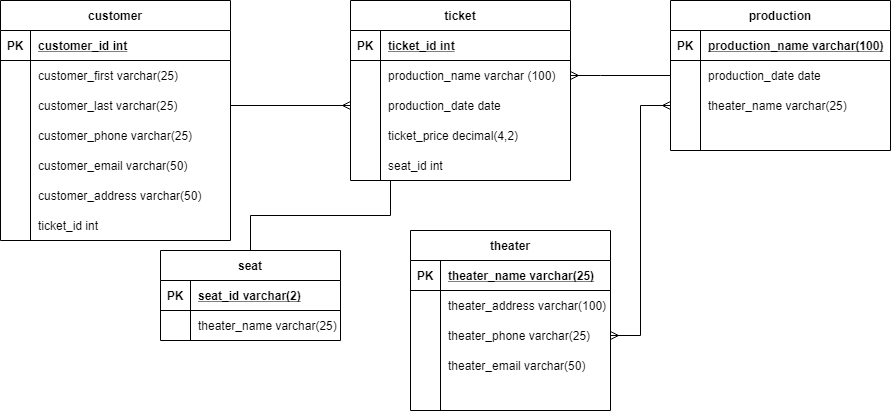

The diagram above was exported from draw.io. Its source (the exported page's mxGraphModel, read from the mxfile embedded in the PNG):
<mxGraphModel dx="1285" dy="724" grid="1" gridSize="10" guides="1" tooltips="1" connect="1" arrows="1" fold="1" page="1" pageScale="1" pageWidth="850" pageHeight="1100" math="0" shadow="0">
  <root>
    <mxCell id="0" />
    <mxCell id="1" parent="0" />
    <mxCell id="yhtRanGLSWEvvNL32mvH-5" value="customer" style="shape=table;startSize=30;container=1;collapsible=1;childLayout=tableLayout;fixedRows=1;rowLines=0;fontStyle=1;align=center;resizeLast=1;" parent="1" vertex="1">
      <mxGeometry x="30" y="80" width="230" height="240" as="geometry" />
    </mxCell>
    <mxCell id="yhtRanGLSWEvvNL32mvH-6" value="" style="shape=partialRectangle;collapsible=0;dropTarget=0;pointerEvents=0;fillColor=none;top=0;left=0;bottom=1;right=0;points=[[0,0.5],[1,0.5]];portConstraint=eastwest;" parent="yhtRanGLSWEvvNL32mvH-5" vertex="1">
      <mxGeometry y="30" width="230" height="30" as="geometry" />
    </mxCell>
    <mxCell id="yhtRanGLSWEvvNL32mvH-7" value="PK" style="shape=partialRectangle;connectable=0;fillColor=none;top=0;left=0;bottom=0;right=0;fontStyle=1;overflow=hidden;" parent="yhtRanGLSWEvvNL32mvH-6" vertex="1">
      <mxGeometry width="30" height="30" as="geometry" />
    </mxCell>
    <mxCell id="yhtRanGLSWEvvNL32mvH-8" value="customer_id int" style="shape=partialRectangle;connectable=0;fillColor=none;top=0;left=0;bottom=0;right=0;align=left;spacingLeft=6;fontStyle=5;overflow=hidden;" parent="yhtRanGLSWEvvNL32mvH-6" vertex="1">
      <mxGeometry x="30" width="200" height="30" as="geometry" />
    </mxCell>
    <mxCell id="yhtRanGLSWEvvNL32mvH-9" value="" style="shape=partialRectangle;collapsible=0;dropTarget=0;pointerEvents=0;fillColor=none;top=0;left=0;bottom=0;right=0;points=[[0,0.5],[1,0.5]];portConstraint=eastwest;" parent="yhtRanGLSWEvvNL32mvH-5" vertex="1">
      <mxGeometry y="60" width="230" height="30" as="geometry" />
    </mxCell>
    <mxCell id="yhtRanGLSWEvvNL32mvH-10" value="" style="shape=partialRectangle;connectable=0;fillColor=none;top=0;left=0;bottom=0;right=0;editable=1;overflow=hidden;" parent="yhtRanGLSWEvvNL32mvH-9" vertex="1">
      <mxGeometry width="30" height="30" as="geometry" />
    </mxCell>
    <mxCell id="yhtRanGLSWEvvNL32mvH-11" value="customer_first varchar(25)" style="shape=partialRectangle;connectable=0;fillColor=none;top=0;left=0;bottom=0;right=0;align=left;spacingLeft=6;overflow=hidden;" parent="yhtRanGLSWEvvNL32mvH-9" vertex="1">
      <mxGeometry x="30" width="200" height="30" as="geometry" />
    </mxCell>
    <mxCell id="yhtRanGLSWEvvNL32mvH-12" value="" style="shape=partialRectangle;collapsible=0;dropTarget=0;pointerEvents=0;fillColor=none;top=0;left=0;bottom=0;right=0;points=[[0,0.5],[1,0.5]];portConstraint=eastwest;" parent="yhtRanGLSWEvvNL32mvH-5" vertex="1">
      <mxGeometry y="90" width="230" height="30" as="geometry" />
    </mxCell>
    <mxCell id="yhtRanGLSWEvvNL32mvH-13" value="" style="shape=partialRectangle;connectable=0;fillColor=none;top=0;left=0;bottom=0;right=0;editable=1;overflow=hidden;" parent="yhtRanGLSWEvvNL32mvH-12" vertex="1">
      <mxGeometry width="30" height="30" as="geometry" />
    </mxCell>
    <mxCell id="yhtRanGLSWEvvNL32mvH-14" value="customer_last varchar(25)" style="shape=partialRectangle;connectable=0;fillColor=none;top=0;left=0;bottom=0;right=0;align=left;spacingLeft=6;overflow=hidden;" parent="yhtRanGLSWEvvNL32mvH-12" vertex="1">
      <mxGeometry x="30" width="200" height="30" as="geometry" />
    </mxCell>
    <mxCell id="yhtRanGLSWEvvNL32mvH-15" value="" style="shape=partialRectangle;collapsible=0;dropTarget=0;pointerEvents=0;fillColor=none;top=0;left=0;bottom=0;right=0;points=[[0,0.5],[1,0.5]];portConstraint=eastwest;" parent="yhtRanGLSWEvvNL32mvH-5" vertex="1">
      <mxGeometry y="120" width="230" height="30" as="geometry" />
    </mxCell>
    <mxCell id="yhtRanGLSWEvvNL32mvH-16" value="" style="shape=partialRectangle;connectable=0;fillColor=none;top=0;left=0;bottom=0;right=0;editable=1;overflow=hidden;" parent="yhtRanGLSWEvvNL32mvH-15" vertex="1">
      <mxGeometry width="30" height="30" as="geometry" />
    </mxCell>
    <mxCell id="yhtRanGLSWEvvNL32mvH-17" value="customer_phone varchar(25)" style="shape=partialRectangle;connectable=0;fillColor=none;top=0;left=0;bottom=0;right=0;align=left;spacingLeft=6;overflow=hidden;" parent="yhtRanGLSWEvvNL32mvH-15" vertex="1">
      <mxGeometry x="30" width="200" height="30" as="geometry" />
    </mxCell>
    <mxCell id="yhtRanGLSWEvvNL32mvH-18" value="customer_address varchar(50)" style="shape=partialRectangle;connectable=0;fillColor=none;top=0;left=0;bottom=0;right=0;align=left;spacingLeft=6;overflow=hidden;" parent="1" vertex="1">
      <mxGeometry x="60" y="260" width="200" height="30" as="geometry" />
    </mxCell>
    <mxCell id="yhtRanGLSWEvvNL32mvH-19" value="ticket_id int" style="shape=partialRectangle;connectable=0;fillColor=none;top=0;left=0;bottom=0;right=0;align=left;spacingLeft=6;overflow=hidden;" parent="1" vertex="1">
      <mxGeometry x="60" y="290" width="150" height="30" as="geometry" />
    </mxCell>
    <mxCell id="yhtRanGLSWEvvNL32mvH-20" value="theater" style="shape=table;startSize=30;container=1;collapsible=1;childLayout=tableLayout;fixedRows=1;rowLines=0;fontStyle=1;align=center;resizeLast=1;" parent="1" vertex="1">
      <mxGeometry x="440" y="310" width="200" height="180" as="geometry" />
    </mxCell>
    <mxCell id="yhtRanGLSWEvvNL32mvH-21" value="" style="shape=partialRectangle;collapsible=0;dropTarget=0;pointerEvents=0;fillColor=none;top=0;left=0;bottom=1;right=0;points=[[0,0.5],[1,0.5]];portConstraint=eastwest;" parent="yhtRanGLSWEvvNL32mvH-20" vertex="1">
      <mxGeometry y="30" width="200" height="30" as="geometry" />
    </mxCell>
    <mxCell id="yhtRanGLSWEvvNL32mvH-22" value="PK" style="shape=partialRectangle;connectable=0;fillColor=none;top=0;left=0;bottom=0;right=0;fontStyle=1;overflow=hidden;" parent="yhtRanGLSWEvvNL32mvH-21" vertex="1">
      <mxGeometry width="30" height="30" as="geometry" />
    </mxCell>
    <mxCell id="yhtRanGLSWEvvNL32mvH-23" value="theater_name varchar(25)" style="shape=partialRectangle;connectable=0;fillColor=none;top=0;left=0;bottom=0;right=0;align=left;spacingLeft=6;fontStyle=5;overflow=hidden;" parent="yhtRanGLSWEvvNL32mvH-21" vertex="1">
      <mxGeometry x="30" width="170" height="30" as="geometry" />
    </mxCell>
    <mxCell id="yhtRanGLSWEvvNL32mvH-24" value="" style="shape=partialRectangle;collapsible=0;dropTarget=0;pointerEvents=0;fillColor=none;top=0;left=0;bottom=0;right=0;points=[[0,0.5],[1,0.5]];portConstraint=eastwest;" parent="yhtRanGLSWEvvNL32mvH-20" vertex="1">
      <mxGeometry y="60" width="200" height="30" as="geometry" />
    </mxCell>
    <mxCell id="yhtRanGLSWEvvNL32mvH-25" value="" style="shape=partialRectangle;connectable=0;fillColor=none;top=0;left=0;bottom=0;right=0;editable=1;overflow=hidden;" parent="yhtRanGLSWEvvNL32mvH-24" vertex="1">
      <mxGeometry width="30" height="30" as="geometry" />
    </mxCell>
    <mxCell id="yhtRanGLSWEvvNL32mvH-26" value="theater_address varchar(100)" style="shape=partialRectangle;connectable=0;fillColor=none;top=0;left=0;bottom=0;right=0;align=left;spacingLeft=6;overflow=hidden;" parent="yhtRanGLSWEvvNL32mvH-24" vertex="1">
      <mxGeometry x="30" width="170" height="30" as="geometry" />
    </mxCell>
    <mxCell id="yhtRanGLSWEvvNL32mvH-27" value="" style="shape=partialRectangle;collapsible=0;dropTarget=0;pointerEvents=0;fillColor=none;top=0;left=0;bottom=0;right=0;points=[[0,0.5],[1,0.5]];portConstraint=eastwest;" parent="yhtRanGLSWEvvNL32mvH-20" vertex="1">
      <mxGeometry y="90" width="200" height="30" as="geometry" />
    </mxCell>
    <mxCell id="yhtRanGLSWEvvNL32mvH-28" value="" style="shape=partialRectangle;connectable=0;fillColor=none;top=0;left=0;bottom=0;right=0;editable=1;overflow=hidden;" parent="yhtRanGLSWEvvNL32mvH-27" vertex="1">
      <mxGeometry width="30" height="30" as="geometry" />
    </mxCell>
    <mxCell id="yhtRanGLSWEvvNL32mvH-29" value="theater_phone varchar(25)" style="shape=partialRectangle;connectable=0;fillColor=none;top=0;left=0;bottom=0;right=0;align=left;spacingLeft=6;overflow=hidden;" parent="yhtRanGLSWEvvNL32mvH-27" vertex="1">
      <mxGeometry x="30" width="170" height="30" as="geometry" />
    </mxCell>
    <mxCell id="yhtRanGLSWEvvNL32mvH-30" value="" style="shape=partialRectangle;collapsible=0;dropTarget=0;pointerEvents=0;fillColor=none;top=0;left=0;bottom=0;right=0;points=[[0,0.5],[1,0.5]];portConstraint=eastwest;" parent="yhtRanGLSWEvvNL32mvH-20" vertex="1">
      <mxGeometry y="120" width="200" height="30" as="geometry" />
    </mxCell>
    <mxCell id="yhtRanGLSWEvvNL32mvH-31" value="" style="shape=partialRectangle;connectable=0;fillColor=none;top=0;left=0;bottom=0;right=0;editable=1;overflow=hidden;" parent="yhtRanGLSWEvvNL32mvH-30" vertex="1">
      <mxGeometry width="30" height="30" as="geometry" />
    </mxCell>
    <mxCell id="yhtRanGLSWEvvNL32mvH-32" value="theater_email varchar(50)" style="shape=partialRectangle;connectable=0;fillColor=none;top=0;left=0;bottom=0;right=0;align=left;spacingLeft=6;overflow=hidden;" parent="yhtRanGLSWEvvNL32mvH-30" vertex="1">
      <mxGeometry x="30" width="170" height="30" as="geometry" />
    </mxCell>
    <mxCell id="yhtRanGLSWEvvNL32mvH-33" value="seat_id int" style="shape=partialRectangle;connectable=0;fillColor=none;top=0;left=0;bottom=0;right=0;align=left;spacingLeft=6;overflow=hidden;" parent="1" vertex="1">
      <mxGeometry x="410" y="230" width="150" height="30" as="geometry" />
    </mxCell>
    <mxCell id="yhtRanGLSWEvvNL32mvH-34" value="customer_email varchar(50)" style="shape=partialRectangle;connectable=0;fillColor=none;top=0;left=0;bottom=0;right=0;align=left;spacingLeft=6;overflow=hidden;" parent="1" vertex="1">
      <mxGeometry x="60" y="230" width="200" height="30" as="geometry" />
    </mxCell>
    <mxCell id="yhtRanGLSWEvvNL32mvH-36" value="production" style="shape=table;startSize=30;container=1;collapsible=1;childLayout=tableLayout;fixedRows=1;rowLines=0;fontStyle=1;align=center;resizeLast=1;" parent="1" vertex="1">
      <mxGeometry x="700" y="80" width="220" height="150" as="geometry" />
    </mxCell>
    <mxCell id="yhtRanGLSWEvvNL32mvH-37" value="" style="shape=partialRectangle;collapsible=0;dropTarget=0;pointerEvents=0;fillColor=none;top=0;left=0;bottom=1;right=0;points=[[0,0.5],[1,0.5]];portConstraint=eastwest;" parent="yhtRanGLSWEvvNL32mvH-36" vertex="1">
      <mxGeometry y="30" width="220" height="30" as="geometry" />
    </mxCell>
    <mxCell id="yhtRanGLSWEvvNL32mvH-38" value="PK" style="shape=partialRectangle;connectable=0;fillColor=none;top=0;left=0;bottom=0;right=0;fontStyle=1;overflow=hidden;" parent="yhtRanGLSWEvvNL32mvH-37" vertex="1">
      <mxGeometry width="30" height="30" as="geometry" />
    </mxCell>
    <mxCell id="yhtRanGLSWEvvNL32mvH-39" value="production_name varchar(100)" style="shape=partialRectangle;connectable=0;fillColor=none;top=0;left=0;bottom=0;right=0;align=left;spacingLeft=6;fontStyle=5;overflow=hidden;" parent="yhtRanGLSWEvvNL32mvH-37" vertex="1">
      <mxGeometry x="30" width="190" height="30" as="geometry" />
    </mxCell>
    <mxCell id="yhtRanGLSWEvvNL32mvH-40" value="" style="shape=partialRectangle;collapsible=0;dropTarget=0;pointerEvents=0;fillColor=none;top=0;left=0;bottom=0;right=0;points=[[0,0.5],[1,0.5]];portConstraint=eastwest;" parent="yhtRanGLSWEvvNL32mvH-36" vertex="1">
      <mxGeometry y="60" width="220" height="30" as="geometry" />
    </mxCell>
    <mxCell id="yhtRanGLSWEvvNL32mvH-41" value="" style="shape=partialRectangle;connectable=0;fillColor=none;top=0;left=0;bottom=0;right=0;editable=1;overflow=hidden;" parent="yhtRanGLSWEvvNL32mvH-40" vertex="1">
      <mxGeometry width="30" height="30" as="geometry" />
    </mxCell>
    <mxCell id="yhtRanGLSWEvvNL32mvH-42" value="production_date date" style="shape=partialRectangle;connectable=0;fillColor=none;top=0;left=0;bottom=0;right=0;align=left;spacingLeft=6;overflow=hidden;" parent="yhtRanGLSWEvvNL32mvH-40" vertex="1">
      <mxGeometry x="30" width="190" height="30" as="geometry" />
    </mxCell>
    <mxCell id="yhtRanGLSWEvvNL32mvH-43" value="" style="shape=partialRectangle;collapsible=0;dropTarget=0;pointerEvents=0;fillColor=none;top=0;left=0;bottom=0;right=0;points=[[0,0.5],[1,0.5]];portConstraint=eastwest;" parent="yhtRanGLSWEvvNL32mvH-36" vertex="1">
      <mxGeometry y="90" width="220" height="30" as="geometry" />
    </mxCell>
    <mxCell id="yhtRanGLSWEvvNL32mvH-44" value="" style="shape=partialRectangle;connectable=0;fillColor=none;top=0;left=0;bottom=0;right=0;editable=1;overflow=hidden;" parent="yhtRanGLSWEvvNL32mvH-43" vertex="1">
      <mxGeometry width="30" height="30" as="geometry" />
    </mxCell>
    <mxCell id="yhtRanGLSWEvvNL32mvH-45" value="theater_name varchar(25)" style="shape=partialRectangle;connectable=0;fillColor=none;top=0;left=0;bottom=0;right=0;align=left;spacingLeft=6;overflow=hidden;" parent="yhtRanGLSWEvvNL32mvH-43" vertex="1">
      <mxGeometry x="30" width="190" height="30" as="geometry" />
    </mxCell>
    <mxCell id="yhtRanGLSWEvvNL32mvH-46" value="" style="shape=partialRectangle;collapsible=0;dropTarget=0;pointerEvents=0;fillColor=none;top=0;left=0;bottom=0;right=0;points=[[0,0.5],[1,0.5]];portConstraint=eastwest;" parent="yhtRanGLSWEvvNL32mvH-36" vertex="1">
      <mxGeometry y="120" width="220" height="30" as="geometry" />
    </mxCell>
    <mxCell id="yhtRanGLSWEvvNL32mvH-47" value="" style="shape=partialRectangle;connectable=0;fillColor=none;top=0;left=0;bottom=0;right=0;editable=1;overflow=hidden;" parent="yhtRanGLSWEvvNL32mvH-46" vertex="1">
      <mxGeometry width="30" height="30" as="geometry" />
    </mxCell>
    <mxCell id="yhtRanGLSWEvvNL32mvH-48" value="" style="shape=partialRectangle;connectable=0;fillColor=none;top=0;left=0;bottom=0;right=0;align=left;spacingLeft=6;overflow=hidden;" parent="yhtRanGLSWEvvNL32mvH-46" vertex="1">
      <mxGeometry x="30" width="190" height="30" as="geometry" />
    </mxCell>
    <mxCell id="yhtRanGLSWEvvNL32mvH-49" style="edgeStyle=orthogonalEdgeStyle;rounded=0;orthogonalLoop=1;jettySize=auto;html=1;exitX=1;exitY=0.5;exitDx=0;exitDy=0;entryX=0;entryY=0.5;entryDx=0;entryDy=0;startArrow=ERmany;startFill=0;endArrow=ERmany;endFill=0;" parent="1" source="yhtRanGLSWEvvNL32mvH-27" target="yhtRanGLSWEvvNL32mvH-43" edge="1">
      <mxGeometry relative="1" as="geometry" />
    </mxCell>
    <mxCell id="yhtRanGLSWEvvNL32mvH-50" value="ticket" style="shape=table;startSize=30;container=1;collapsible=1;childLayout=tableLayout;fixedRows=1;rowLines=0;fontStyle=1;align=center;resizeLast=1;" parent="1" vertex="1">
      <mxGeometry x="380" y="80" width="220" height="180" as="geometry" />
    </mxCell>
    <mxCell id="yhtRanGLSWEvvNL32mvH-51" value="" style="shape=partialRectangle;collapsible=0;dropTarget=0;pointerEvents=0;fillColor=none;top=0;left=0;bottom=1;right=0;points=[[0,0.5],[1,0.5]];portConstraint=eastwest;" parent="yhtRanGLSWEvvNL32mvH-50" vertex="1">
      <mxGeometry y="30" width="220" height="30" as="geometry" />
    </mxCell>
    <mxCell id="yhtRanGLSWEvvNL32mvH-52" value="PK" style="shape=partialRectangle;connectable=0;fillColor=none;top=0;left=0;bottom=0;right=0;fontStyle=1;overflow=hidden;" parent="yhtRanGLSWEvvNL32mvH-51" vertex="1">
      <mxGeometry width="30" height="30" as="geometry" />
    </mxCell>
    <mxCell id="yhtRanGLSWEvvNL32mvH-53" value="ticket_id int" style="shape=partialRectangle;connectable=0;fillColor=none;top=0;left=0;bottom=0;right=0;align=left;spacingLeft=6;fontStyle=5;overflow=hidden;" parent="yhtRanGLSWEvvNL32mvH-51" vertex="1">
      <mxGeometry x="30" width="190" height="30" as="geometry" />
    </mxCell>
    <mxCell id="yhtRanGLSWEvvNL32mvH-54" value="" style="shape=partialRectangle;collapsible=0;dropTarget=0;pointerEvents=0;fillColor=none;top=0;left=0;bottom=0;right=0;points=[[0,0.5],[1,0.5]];portConstraint=eastwest;" parent="yhtRanGLSWEvvNL32mvH-50" vertex="1">
      <mxGeometry y="60" width="220" height="30" as="geometry" />
    </mxCell>
    <mxCell id="yhtRanGLSWEvvNL32mvH-55" value="" style="shape=partialRectangle;connectable=0;fillColor=none;top=0;left=0;bottom=0;right=0;editable=1;overflow=hidden;" parent="yhtRanGLSWEvvNL32mvH-54" vertex="1">
      <mxGeometry width="30" height="30" as="geometry" />
    </mxCell>
    <mxCell id="yhtRanGLSWEvvNL32mvH-56" value="production_name varchar (100)" style="shape=partialRectangle;connectable=0;fillColor=none;top=0;left=0;bottom=0;right=0;align=left;spacingLeft=6;overflow=hidden;" parent="yhtRanGLSWEvvNL32mvH-54" vertex="1">
      <mxGeometry x="30" width="190" height="30" as="geometry" />
    </mxCell>
    <mxCell id="yhtRanGLSWEvvNL32mvH-57" value="" style="shape=partialRectangle;collapsible=0;dropTarget=0;pointerEvents=0;fillColor=none;top=0;left=0;bottom=0;right=0;points=[[0,0.5],[1,0.5]];portConstraint=eastwest;" parent="yhtRanGLSWEvvNL32mvH-50" vertex="1">
      <mxGeometry y="90" width="220" height="30" as="geometry" />
    </mxCell>
    <mxCell id="yhtRanGLSWEvvNL32mvH-58" value="" style="shape=partialRectangle;connectable=0;fillColor=none;top=0;left=0;bottom=0;right=0;editable=1;overflow=hidden;" parent="yhtRanGLSWEvvNL32mvH-57" vertex="1">
      <mxGeometry width="30" height="30" as="geometry" />
    </mxCell>
    <mxCell id="yhtRanGLSWEvvNL32mvH-59" value="production_date date" style="shape=partialRectangle;connectable=0;fillColor=none;top=0;left=0;bottom=0;right=0;align=left;spacingLeft=6;overflow=hidden;" parent="yhtRanGLSWEvvNL32mvH-57" vertex="1">
      <mxGeometry x="30" width="190" height="30" as="geometry" />
    </mxCell>
    <mxCell id="yhtRanGLSWEvvNL32mvH-60" value="" style="shape=partialRectangle;collapsible=0;dropTarget=0;pointerEvents=0;fillColor=none;top=0;left=0;bottom=0;right=0;points=[[0,0.5],[1,0.5]];portConstraint=eastwest;" parent="yhtRanGLSWEvvNL32mvH-50" vertex="1">
      <mxGeometry y="120" width="220" height="30" as="geometry" />
    </mxCell>
    <mxCell id="yhtRanGLSWEvvNL32mvH-61" value="" style="shape=partialRectangle;connectable=0;fillColor=none;top=0;left=0;bottom=0;right=0;editable=1;overflow=hidden;" parent="yhtRanGLSWEvvNL32mvH-60" vertex="1">
      <mxGeometry width="30" height="30" as="geometry" />
    </mxCell>
    <mxCell id="yhtRanGLSWEvvNL32mvH-62" value="" style="shape=partialRectangle;connectable=0;fillColor=none;top=0;left=0;bottom=0;right=0;align=left;spacingLeft=6;overflow=hidden;" parent="yhtRanGLSWEvvNL32mvH-60" vertex="1">
      <mxGeometry x="30" width="190" height="30" as="geometry" />
    </mxCell>
    <mxCell id="yhtRanGLSWEvvNL32mvH-63" value="ticket_price decimal(4,2)" style="shape=partialRectangle;connectable=0;fillColor=none;top=0;left=0;bottom=0;right=0;align=left;spacingLeft=6;overflow=hidden;" parent="1" vertex="1">
      <mxGeometry x="410" y="200" width="150" height="30" as="geometry" />
    </mxCell>
    <mxCell id="yhtRanGLSWEvvNL32mvH-64" style="edgeStyle=orthogonalEdgeStyle;rounded=0;orthogonalLoop=1;jettySize=auto;html=1;startArrow=ERmany;startFill=0;endArrow=none;endFill=0;" parent="1" source="yhtRanGLSWEvvNL32mvH-54" target="yhtRanGLSWEvvNL32mvH-40" edge="1">
      <mxGeometry relative="1" as="geometry">
        <mxPoint x="550" y="185" as="targetPoint" />
        <mxPoint x="520" y="180" as="sourcePoint" />
        <Array as="points">
          <mxPoint x="630" y="155" />
          <mxPoint x="630" y="155" />
        </Array>
      </mxGeometry>
    </mxCell>
    <mxCell id="yhtRanGLSWEvvNL32mvH-102" style="edgeStyle=orthogonalEdgeStyle;rounded=0;orthogonalLoop=1;jettySize=auto;html=1;startArrow=none;startFill=0;endArrow=none;endFill=0;" parent="1" source="yhtRanGLSWEvvNL32mvH-67" edge="1">
      <mxGeometry relative="1" as="geometry">
        <mxPoint x="420" y="260" as="targetPoint" />
        <Array as="points">
          <mxPoint x="280" y="295" />
          <mxPoint x="420" y="295" />
        </Array>
      </mxGeometry>
    </mxCell>
    <mxCell id="yhtRanGLSWEvvNL32mvH-67" value="seat" style="shape=table;startSize=30;container=1;collapsible=1;childLayout=tableLayout;fixedRows=1;rowLines=0;fontStyle=1;align=center;resizeLast=1;" parent="1" vertex="1">
      <mxGeometry x="190" y="330" width="180" height="90" as="geometry" />
    </mxCell>
    <mxCell id="yhtRanGLSWEvvNL32mvH-68" value="" style="shape=partialRectangle;collapsible=0;dropTarget=0;pointerEvents=0;fillColor=none;top=0;left=0;bottom=1;right=0;points=[[0,0.5],[1,0.5]];portConstraint=eastwest;" parent="yhtRanGLSWEvvNL32mvH-67" vertex="1">
      <mxGeometry y="30" width="180" height="30" as="geometry" />
    </mxCell>
    <mxCell id="yhtRanGLSWEvvNL32mvH-69" value="PK" style="shape=partialRectangle;connectable=0;fillColor=none;top=0;left=0;bottom=0;right=0;fontStyle=1;overflow=hidden;" parent="yhtRanGLSWEvvNL32mvH-68" vertex="1">
      <mxGeometry width="30" height="30" as="geometry" />
    </mxCell>
    <mxCell id="yhtRanGLSWEvvNL32mvH-70" value="seat_id varchar(2)" style="shape=partialRectangle;connectable=0;fillColor=none;top=0;left=0;bottom=0;right=0;align=left;spacingLeft=6;fontStyle=5;overflow=hidden;" parent="yhtRanGLSWEvvNL32mvH-68" vertex="1">
      <mxGeometry x="30" width="150" height="30" as="geometry" />
    </mxCell>
    <mxCell id="yhtRanGLSWEvvNL32mvH-77" value="" style="shape=partialRectangle;collapsible=0;dropTarget=0;pointerEvents=0;fillColor=none;top=0;left=0;bottom=0;right=0;points=[[0,0.5],[1,0.5]];portConstraint=eastwest;" parent="yhtRanGLSWEvvNL32mvH-67" vertex="1">
      <mxGeometry y="60" width="180" height="30" as="geometry" />
    </mxCell>
    <mxCell id="yhtRanGLSWEvvNL32mvH-78" value="" style="shape=partialRectangle;connectable=0;fillColor=none;top=0;left=0;bottom=0;right=0;editable=1;overflow=hidden;" parent="yhtRanGLSWEvvNL32mvH-77" vertex="1">
      <mxGeometry width="30" height="30" as="geometry" />
    </mxCell>
    <mxCell id="yhtRanGLSWEvvNL32mvH-79" value="theater_name varchar(25)" style="shape=partialRectangle;connectable=0;fillColor=none;top=0;left=0;bottom=0;right=0;align=left;spacingLeft=6;overflow=hidden;" parent="yhtRanGLSWEvvNL32mvH-77" vertex="1">
      <mxGeometry x="30" width="150" height="30" as="geometry" />
    </mxCell>
    <mxCell id="yhtRanGLSWEvvNL32mvH-96" style="edgeStyle=orthogonalEdgeStyle;rounded=0;orthogonalLoop=1;jettySize=auto;html=1;startArrow=none;startFill=0;endArrow=ERmany;endFill=0;" parent="1" source="yhtRanGLSWEvvNL32mvH-12" edge="1">
      <mxGeometry relative="1" as="geometry">
        <mxPoint x="380" y="185" as="targetPoint" />
      </mxGeometry>
    </mxCell>
  </root>
</mxGraphModel>